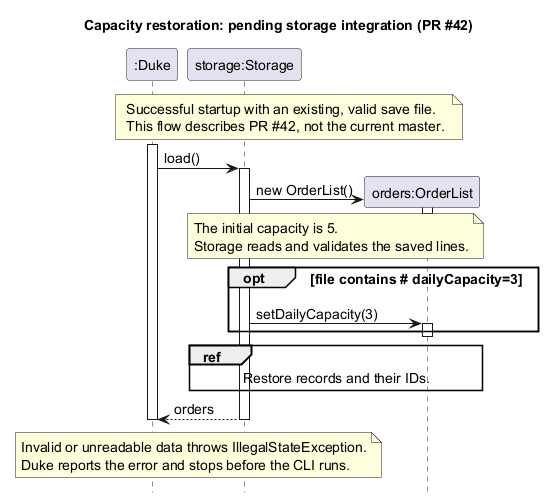

The diagram above was rendered by PlantUML. Its source (embedded in the PNG):
@startuml
' Diagram author: Eethanzyj.
' Depicted storage persistence implementation: WillChin484848 (PR #42).
' Original capacity feature: Kaishhhh.
title Capacity restoration: pending storage integration (PR #42)
skinparam shadowing false
skinparam defaultFontSize 14
hide footbox

participant ":Duke" as Duke
participant "storage:Storage" as Storage
participant "orders:OrderList" as Orders

note over Duke, Orders
  Successful startup with an existing, valid save file.
  This flow describes PR #42, not the current master.
end note
activate Duke
Duke -> Storage : load()
activate Storage
create Orders
Storage -> Orders : new OrderList()
activate Orders
deactivate Orders
note over Storage, Orders
  The initial capacity is 5.
  Storage reads and validates the saved lines.
end note
opt file contains # dailyCapacity=3
  Storage -> Orders : setDailyCapacity(3)
  activate Orders
  deactivate Orders
end
ref over Storage, Orders : Restore records and their IDs.
Storage --> Duke : orders
deactivate Storage
note over Duke, Storage
  Invalid or unreadable data throws IllegalStateException.
  Duke reports the error and stops before the CLI runs.
end note
deactivate Duke
@enduml